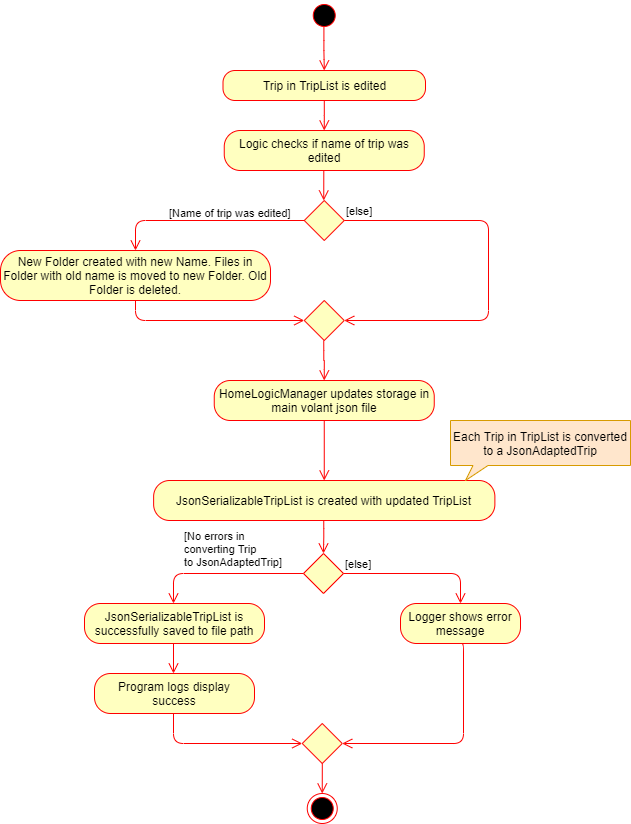

The diagram above was exported from draw.io. Its source (the exported page's mxGraphModel, read from the mxfile embedded in the PNG):
<mxGraphModel dx="782" dy="1520" grid="1" gridSize="10" guides="1" tooltips="1" connect="1" arrows="1" fold="1" page="1" pageScale="1" pageWidth="850" pageHeight="1100" math="0" shadow="0">
  <root>
    <mxCell id="0" />
    <mxCell id="1" parent="0" />
    <mxCell id="U6mWuGdM8bZd4_YdGp4i-1" value="" style="ellipse;html=1;shape=startState;fillColor=#000000;strokeColor=#ff0000;" parent="1" vertex="1">
      <mxGeometry x="358.75" y="-120" width="30" height="30" as="geometry" />
    </mxCell>
    <mxCell id="U6mWuGdM8bZd4_YdGp4i-2" value="" style="edgeStyle=orthogonalEdgeStyle;html=1;verticalAlign=bottom;endArrow=open;endSize=8;strokeColor=#ff0000;entryX=0.5;entryY=0;entryDx=0;entryDy=0;exitX=0.489;exitY=0.869;exitDx=0;exitDy=0;exitPerimeter=0;" parent="1" source="U6mWuGdM8bZd4_YdGp4i-1" target="U6mWuGdM8bZd4_YdGp4i-3" edge="1">
      <mxGeometry relative="1" as="geometry">
        <mxPoint x="375" y="210" as="targetPoint" />
        <mxPoint x="375" y="50" as="sourcePoint" />
        <Array as="points" />
      </mxGeometry>
    </mxCell>
    <mxCell id="U6mWuGdM8bZd4_YdGp4i-3" value="Trip in TripList is edited" style="rounded=1;whiteSpace=wrap;html=1;arcSize=40;fontColor=#000000;fillColor=#ffffc0;strokeColor=#ff0000;" parent="1" vertex="1">
      <mxGeometry x="272.5" y="-50" width="202.5" height="30" as="geometry" />
    </mxCell>
    <mxCell id="U6mWuGdM8bZd4_YdGp4i-4" value="" style="edgeStyle=orthogonalEdgeStyle;html=1;verticalAlign=bottom;endArrow=open;endSize=8;strokeColor=#ff0000;entryX=0.5;entryY=0;entryDx=0;entryDy=0;" parent="1" source="U6mWuGdM8bZd4_YdGp4i-3" target="U6mWuGdM8bZd4_YdGp4i-26" edge="1">
      <mxGeometry relative="1" as="geometry">
        <mxPoint x="375" y="150" as="targetPoint" />
      </mxGeometry>
    </mxCell>
    <mxCell id="U6mWuGdM8bZd4_YdGp4i-5" value="HomeLogicManager updates storage in main volant json file" style="rounded=1;whiteSpace=wrap;html=1;arcSize=40;fontColor=#000000;fillColor=#ffffc0;strokeColor=#ff0000;" parent="1" vertex="1">
      <mxGeometry x="263.75" y="260" width="220" height="40" as="geometry" />
    </mxCell>
    <mxCell id="U6mWuGdM8bZd4_YdGp4i-6" value="" style="edgeStyle=orthogonalEdgeStyle;html=1;verticalAlign=bottom;endArrow=open;endSize=8;strokeColor=#ff0000;entryX=0.5;entryY=0;entryDx=0;entryDy=0;" parent="1" source="U6mWuGdM8bZd4_YdGp4i-5" target="U6mWuGdM8bZd4_YdGp4i-7" edge="1">
      <mxGeometry relative="1" as="geometry">
        <mxPoint x="375" y="320" as="targetPoint" />
        <Array as="points" />
      </mxGeometry>
    </mxCell>
    <mxCell id="U6mWuGdM8bZd4_YdGp4i-7" value="JsonSerializableTripList is created with updated TripList" style="rounded=1;whiteSpace=wrap;html=1;arcSize=40;fontColor=#000000;fillColor=#ffffc0;strokeColor=#ff0000;" parent="1" vertex="1">
      <mxGeometry x="203.13" y="360" width="341.25" height="40" as="geometry" />
    </mxCell>
    <mxCell id="U6mWuGdM8bZd4_YdGp4i-9" value="Each Trip in TripList is converted to a JsonAdaptedTrip" style="whiteSpace=wrap;html=1;shape=mxgraph.basic.rectCallout;dx=30;dy=15;boundedLbl=1;fillColor=#ffe6cc;strokeColor=#d79b00;" parent="1" vertex="1">
      <mxGeometry x="500" y="300" width="180" height="60" as="geometry" />
    </mxCell>
    <mxCell id="U6mWuGdM8bZd4_YdGp4i-10" value="" style="rhombus;whiteSpace=wrap;html=1;fillColor=#ffffc0;strokeColor=#ff0000;" parent="1" vertex="1">
      <mxGeometry x="353" y="433" width="40" height="40" as="geometry" />
    </mxCell>
    <mxCell id="U6mWuGdM8bZd4_YdGp4i-11" value="[else]" style="edgeStyle=orthogonalEdgeStyle;html=1;align=left;verticalAlign=bottom;endArrow=open;endSize=8;strokeColor=#ff0000;exitX=1;exitY=0.5;exitDx=0;exitDy=0;entryX=0.5;entryY=0;entryDx=0;entryDy=0;" parent="1" source="U6mWuGdM8bZd4_YdGp4i-10" target="U6mWuGdM8bZd4_YdGp4i-15" edge="1">
      <mxGeometry x="-1" relative="1" as="geometry">
        <mxPoint x="513" y="483" as="targetPoint" />
        <Array as="points">
          <mxPoint x="510" y="453" />
        </Array>
      </mxGeometry>
    </mxCell>
    <mxCell id="U6mWuGdM8bZd4_YdGp4i-12" value="[No errors in &lt;br&gt;converting Trip&amp;nbsp;&lt;br&gt;to JsonAdaptedTrip]" style="edgeStyle=orthogonalEdgeStyle;html=1;align=left;verticalAlign=top;endArrow=open;endSize=8;strokeColor=#ff0000;exitX=0;exitY=0.5;exitDx=0;exitDy=0;entryX=0.5;entryY=0;entryDx=0;entryDy=0;" parent="1" source="U6mWuGdM8bZd4_YdGp4i-10" edge="1">
      <mxGeometry x="0.5152" y="-50" relative="1" as="geometry">
        <mxPoint x="222.9999999999999" y="483" as="targetPoint" />
        <Array as="points">
          <mxPoint x="223" y="453" />
        </Array>
        <mxPoint as="offset" />
      </mxGeometry>
    </mxCell>
    <mxCell id="U6mWuGdM8bZd4_YdGp4i-13" value="JsonSerializableTripList is successfully saved to file path" style="rounded=1;whiteSpace=wrap;html=1;arcSize=40;fontColor=#000000;fillColor=#ffffc0;strokeColor=#ff0000;" parent="1" vertex="1">
      <mxGeometry x="134" y="483" width="180" height="40" as="geometry" />
    </mxCell>
    <mxCell id="U6mWuGdM8bZd4_YdGp4i-14" value="" style="edgeStyle=orthogonalEdgeStyle;html=1;verticalAlign=bottom;endArrow=open;endSize=8;strokeColor=#ff0000;entryX=0.5;entryY=0;entryDx=0;entryDy=0;" parent="1" edge="1">
      <mxGeometry relative="1" as="geometry">
        <mxPoint x="222.9999999999999" y="553" as="targetPoint" />
        <mxPoint x="222.9999999999999" y="523" as="sourcePoint" />
        <Array as="points" />
      </mxGeometry>
    </mxCell>
    <mxCell id="U6mWuGdM8bZd4_YdGp4i-15" value="Logger shows error message" style="rounded=1;whiteSpace=wrap;html=1;arcSize=40;fontColor=#000000;fillColor=#ffffc0;strokeColor=#ff0000;" parent="1" vertex="1">
      <mxGeometry x="450" y="483" width="120" height="40" as="geometry" />
    </mxCell>
    <mxCell id="U6mWuGdM8bZd4_YdGp4i-16" value="" style="edgeStyle=orthogonalEdgeStyle;html=1;verticalAlign=bottom;endArrow=open;endSize=8;strokeColor=#ff0000;entryX=1;entryY=0.5;entryDx=0;entryDy=0;exitX=0.5;exitY=1;exitDx=0;exitDy=0;" parent="1" source="U6mWuGdM8bZd4_YdGp4i-15" target="U6mWuGdM8bZd4_YdGp4i-19" edge="1">
      <mxGeometry relative="1" as="geometry">
        <mxPoint x="513" y="533" as="targetPoint" />
        <Array as="points">
          <mxPoint x="513" y="523" />
          <mxPoint x="513" y="623" />
        </Array>
        <mxPoint x="513" y="593" as="sourcePoint" />
      </mxGeometry>
    </mxCell>
    <mxCell id="U6mWuGdM8bZd4_YdGp4i-17" value="Program logs display success" style="rounded=1;whiteSpace=wrap;html=1;arcSize=40;fontColor=#000000;fillColor=#ffffc0;strokeColor=#ff0000;" parent="1" vertex="1">
      <mxGeometry x="144" y="553" width="160" height="40" as="geometry" />
    </mxCell>
    <mxCell id="U6mWuGdM8bZd4_YdGp4i-18" value="" style="edgeStyle=orthogonalEdgeStyle;html=1;verticalAlign=bottom;endArrow=open;endSize=8;strokeColor=#ff0000;entryX=0;entryY=0.5;entryDx=0;entryDy=0;" parent="1" target="U6mWuGdM8bZd4_YdGp4i-19" edge="1">
      <mxGeometry relative="1" as="geometry">
        <mxPoint x="223" y="573" as="targetPoint" />
        <Array as="points">
          <mxPoint x="223" y="623" />
        </Array>
        <mxPoint x="223.0000000000001" y="593" as="sourcePoint" />
      </mxGeometry>
    </mxCell>
    <mxCell id="U6mWuGdM8bZd4_YdGp4i-19" value="" style="rhombus;whiteSpace=wrap;html=1;fillColor=#ffffc0;strokeColor=#ff0000;" parent="1" vertex="1">
      <mxGeometry x="351.75" y="603" width="40" height="40" as="geometry" />
    </mxCell>
    <mxCell id="U6mWuGdM8bZd4_YdGp4i-20" value="" style="ellipse;html=1;shape=endState;fillColor=#000000;strokeColor=#ff0000;" parent="1" vertex="1">
      <mxGeometry x="356.75" y="673" width="30" height="30" as="geometry" />
    </mxCell>
    <mxCell id="U6mWuGdM8bZd4_YdGp4i-21" value="" style="edgeStyle=orthogonalEdgeStyle;html=1;verticalAlign=bottom;endArrow=open;endSize=8;strokeColor=#ff0000;exitX=0.5;exitY=1;exitDx=0;exitDy=0;entryX=0.5;entryY=0;entryDx=0;entryDy=0;" parent="1" source="U6mWuGdM8bZd4_YdGp4i-19" target="U6mWuGdM8bZd4_YdGp4i-20" edge="1">
      <mxGeometry relative="1" as="geometry">
        <mxPoint x="378" y="563" as="targetPoint" />
        <mxPoint x="378" y="553" as="sourcePoint" />
        <Array as="points">
          <mxPoint x="372" y="673" />
        </Array>
      </mxGeometry>
    </mxCell>
    <mxCell id="U6mWuGdM8bZd4_YdGp4i-26" value="Logic checks if name of trip was edited" style="rounded=1;whiteSpace=wrap;html=1;arcSize=40;fontColor=#000000;fillColor=#ffffc0;strokeColor=#ff0000;" parent="1" vertex="1">
      <mxGeometry x="273.75" y="10" width="200" height="40" as="geometry" />
    </mxCell>
    <mxCell id="x3YjGMCghAnWgGvgHStj-1" value="" style="rhombus;whiteSpace=wrap;html=1;fillColor=#ffffc0;strokeColor=#ff0000;" parent="1" vertex="1">
      <mxGeometry x="353.75" y="80" width="40" height="40" as="geometry" />
    </mxCell>
    <mxCell id="x3YjGMCghAnWgGvgHStj-3" value="" style="edgeStyle=orthogonalEdgeStyle;html=1;verticalAlign=bottom;endArrow=open;endSize=8;strokeColor=#ff0000;entryX=0.5;entryY=0;entryDx=0;entryDy=0;" parent="1" edge="1">
      <mxGeometry relative="1" as="geometry">
        <mxPoint x="373.25" y="80" as="targetPoint" />
        <mxPoint x="373.29999999999995" y="50" as="sourcePoint" />
      </mxGeometry>
    </mxCell>
    <mxCell id="x3YjGMCghAnWgGvgHStj-11" value="[else]" style="edgeStyle=orthogonalEdgeStyle;html=1;align=left;verticalAlign=bottom;endArrow=open;endSize=8;strokeColor=#ff0000;exitX=1;exitY=0.5;exitDx=0;exitDy=0;entryX=1;entryY=0.5;entryDx=0;entryDy=0;" parent="1" target="x3YjGMCghAnWgGvgHStj-17" edge="1">
      <mxGeometry x="-1" relative="1" as="geometry">
        <mxPoint x="513.75" y="130" as="targetPoint" />
        <Array as="points">
          <mxPoint x="538" y="100" />
          <mxPoint x="538" y="200" />
        </Array>
        <mxPoint x="393.75" y="100" as="sourcePoint" />
      </mxGeometry>
    </mxCell>
    <mxCell id="x3YjGMCghAnWgGvgHStj-12" value="[Name of trip was edited]" style="edgeStyle=orthogonalEdgeStyle;html=1;align=left;verticalAlign=top;endArrow=open;endSize=8;strokeColor=#ff0000;exitX=0;exitY=0.5;exitDx=0;exitDy=0;entryX=0.5;entryY=0;entryDx=0;entryDy=0;" parent="1" source="x3YjGMCghAnWgGvgHStj-1" target="x3YjGMCghAnWgGvgHStj-15" edge="1">
      <mxGeometry x="0.3806" y="-20" relative="1" as="geometry">
        <mxPoint x="190" y="130" as="targetPoint" />
        <Array as="points">
          <mxPoint x="185" y="100" />
        </Array>
        <mxPoint as="offset" />
        <mxPoint x="320" y="100" as="sourcePoint" />
      </mxGeometry>
    </mxCell>
    <mxCell id="x3YjGMCghAnWgGvgHStj-15" value="New Folder created with new Name. Files in Folder with old name is moved to new Folder. Old Folder is deleted." style="rounded=1;whiteSpace=wrap;html=1;arcSize=40;fontColor=#000000;fillColor=#ffffc0;strokeColor=#ff0000;" parent="1" vertex="1">
      <mxGeometry x="50" y="130" width="270" height="50" as="geometry" />
    </mxCell>
    <mxCell id="x3YjGMCghAnWgGvgHStj-16" value="" style="edgeStyle=orthogonalEdgeStyle;html=1;verticalAlign=bottom;endArrow=open;endSize=8;strokeColor=#ff0000;entryX=0;entryY=0.5;entryDx=0;entryDy=0;" parent="1" source="x3YjGMCghAnWgGvgHStj-15" target="x3YjGMCghAnWgGvgHStj-17" edge="1">
      <mxGeometry relative="1" as="geometry">
        <mxPoint x="185" y="210" as="targetPoint" />
        <Array as="points">
          <mxPoint x="185" y="200" />
        </Array>
      </mxGeometry>
    </mxCell>
    <mxCell id="x3YjGMCghAnWgGvgHStj-17" value="" style="rhombus;whiteSpace=wrap;html=1;fillColor=#ffffc0;strokeColor=#ff0000;" parent="1" vertex="1">
      <mxGeometry x="353.75" y="180" width="40" height="40" as="geometry" />
    </mxCell>
    <mxCell id="x3YjGMCghAnWgGvgHStj-18" value="" style="edgeStyle=orthogonalEdgeStyle;html=1;verticalAlign=bottom;endArrow=open;endSize=8;strokeColor=#ff0000;entryX=0.5;entryY=0;entryDx=0;entryDy=0;" parent="1" target="U6mWuGdM8bZd4_YdGp4i-5" edge="1">
      <mxGeometry relative="1" as="geometry">
        <mxPoint x="373.25" y="260" as="targetPoint" />
        <Array as="points" />
        <mxPoint x="373.25" y="220" as="sourcePoint" />
      </mxGeometry>
    </mxCell>
    <mxCell id="x3YjGMCghAnWgGvgHStj-21" value="" style="edgeStyle=orthogonalEdgeStyle;html=1;verticalAlign=bottom;endArrow=open;endSize=8;strokeColor=#ff0000;entryX=0.5;entryY=0;entryDx=0;entryDy=0;exitX=0.5;exitY=1;exitDx=0;exitDy=0;" parent="1" target="U6mWuGdM8bZd4_YdGp4i-10" edge="1">
      <mxGeometry relative="1" as="geometry">
        <mxPoint x="373.25" y="430" as="targetPoint" />
        <mxPoint x="373.25" y="400" as="sourcePoint" />
        <Array as="points" />
      </mxGeometry>
    </mxCell>
  </root>
</mxGraphModel>